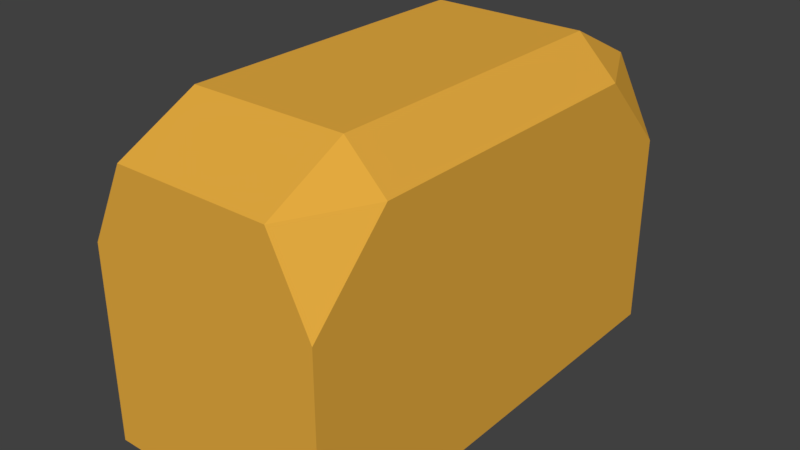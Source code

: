 # Source: Bread.blend  (saved by Blender 2.79.0; exported with 4.5.12 LTS)
import bpy
from mathutils import Matrix  # noqa: F401  (used for matrix-valued properties, if any)

bpy.ops.wm.read_factory_settings(use_empty=True)
scene = bpy.context.scene
scene.name = 'Scene'

# ---- collections
col_collection_1 = bpy.data.collections.new('Collection 1'); scene.collection.children.link(col_collection_1)

# ---- materials (node trees are filled in below, after node groups)
mat_bread_mat = bpy.data.materials.new('Bread Mat')
mat_bread_mat.alpha_threshold = 0.0
mat_bread_mat.use_transparent_shadow = False
mat_bread_mat.diffuse_color = (0.8, 0.4169, 0.05222, 1.0)
mat_bread_mat.roughness = 0.5
mat_bread_mat.line_color = (0.0, 0.0, 0.0, 1.0)

# ---- material node trees

# ---- world
world_world = bpy.data.worlds.new('World'); scene.world = world_world
world_world.color = (0.05088, 0.05088, 0.05088)
world_world.use_sun_shadow = False
world_world.sun_shadow_jitter_overblur = 0.0
world_world.cycles.sampling_method = 'MANUAL'

# ---- meshes
me_cube = bpy.data.meshes.new('Cube')
me_cube.from_pydata([(1.0, 1.0, -1.283), (1.0, -1.0, -1.283), (-1.0, -1.0, -1.283), (-1.0, 1.0, -1.283), (1.0, 0.6615, 1.056), (1.0, 1.0, 0.3785), (0.6615, 1.0, 1.056), (1.0, -0.6615, 1.056), (0.6615, -1.0, 1.056), (1.0, -1.0, 0.3785), (-0.6615, -1.0, 1.056), (-1.0, -0.6615, 1.056), (-1.0, -1.0, 0.3785), (-0.6615, 1.0, 1.056), (-1.0, 1.0, 0.3785), (-1.0, 0.6615, 1.056), (1.0, 0.6615, 1.056), (0.6615, 1.0, 1.056), (0.6615, 0.6615, 1.394), (1.0, -0.6615, 1.056), (0.6615, -0.6615, 1.394), (0.6615, -1.0, 1.056), (-0.6615, -1.0, 1.056), (-0.6615, -0.6615, 1.394), (-1.0, -0.6615, 1.056), (-0.6615, 1.0, 1.056), (-1.0, 0.6615, 1.056), (-0.6615, 0.6615, 1.394), (-0.6667, 1.0, -1.283), (-0.6667, -1.0, -1.283), (-0.6667, 1.0, 0.3785), (-0.441, 1.0, 1.056), (-0.441, -1.0, 1.056), (-0.6667, -1.0, 0.3785), (-0.441, 1.0, 1.056), (-0.441, 0.6615, 1.394), (-0.441, -0.6615, 1.394), (-0.441, -1.0, 1.056), (0.4686, 1.0, 1.056), (0.7083, -1.0, 0.3785), (0.4686, 0.6615, 1.394), (0.4686, -1.0, 1.056), (0.7083, 1.0, -1.283), (0.7083, -1.0, -1.283), (0.7083, 1.0, 0.3785), (0.4686, -1.0, 1.056), (0.4686, 1.0, 1.056), (0.4686, -0.6615, 1.394), (1.0, 1.0, -1.015), (-1.0, 1.0, -1.015), (1.0, -1.0, -1.015), (-1.0, -1.0, -1.015), (-0.6667, 1.0, -1.015), (-0.6667, -1.0, -1.015), (0.7083, -1.0, -1.015), (0.7083, 1.0, -1.015), (0.8544, 1.0, 0.6697), (-0.8544, 1.0, 0.6697), (-0.5696, 1.0, 0.6697), (0.6052, 1.0, 0.6697)], [], [(28, 29, 2, 3), (7, 4, 16, 19), (31, 13, 25, 34), (45, 8, 21, 41), (15, 11, 24, 26), (48, 5, 9, 50), (51, 12, 14, 49), (53, 33, 12, 51), (35, 27, 23, 36), (4, 5, 56, 6), (7, 8, 9), (10, 11, 12), (13, 57, 14, 15), (16, 17, 18), (19, 20, 21), (22, 23, 24), (25, 26, 27), (4, 7, 9, 5), (58, 57, 13, 31), (32, 10, 12, 33), (11, 15, 14, 12), (18, 20, 19, 16), (34, 25, 27, 35), (36, 23, 22, 37), (23, 27, 26, 24), (15, 26, 25, 13), (16, 4, 6, 17), (7, 19, 21, 8), (24, 11, 10, 22), (52, 28, 3, 49), (55, 42, 28, 52), (47, 36, 37, 41), (46, 34, 35, 40), (45, 32, 33, 39), (59, 58, 31, 38), (40, 35, 36, 47), (54, 39, 33, 53), (10, 32, 37, 22), (38, 31, 34, 46), (42, 43, 29, 28), (0, 1, 43, 42), (6, 38, 46, 17), (50, 9, 39, 54), (18, 40, 47, 20), (56, 59, 38, 6), (8, 45, 39, 9), (17, 46, 40, 18), (20, 47, 41, 21), (48, 0, 42, 55), (32, 45, 41, 37), (5, 48, 55, 44), (1, 50, 54, 43), (43, 54, 53, 29), (44, 55, 52, 30), (30, 52, 49, 14), (29, 53, 51, 2), (2, 51, 49, 3), (0, 48, 50, 1), (5, 44, 59, 56), (44, 30, 58, 59), (30, 14, 57, 58)])
me_cube.materials.append(mat_bread_mat)
me_cube.use_remesh_preserve_volume = False
me_cube.use_remesh_preserve_attributes = False
me_cube.use_mirror_vertex_groups = False
me_cube.update()

# ---- objects
ob_cube = bpy.data.objects.new('Cube', me_cube)

# ---- transforms, parenting, visibility, modifiers, constraints
ob_cube.location = (0.7716, 1.078, 0.9483)
ob_cube.scale = (0.7228, 1.435, 0.7228)
ob_cube.lock_rotations_4d = False
ob_cube.empty_display_type = 'ARROWS'
ob_cube.lineart.crease_threshold = 0.0

# ---- collection membership
col_collection_1.objects.link(ob_cube)

# ---- scene / render settings (as saved in the file)
scene.frame_start = 1; scene.frame_end = 250; scene.frame_set(1)
scene.render.engine = 'BLENDER_EEVEE_NEXT'
scene.render.resolution_percentage = 50
scene.render.dither_intensity = 0.0
scene.cycles.use_denoising = False
scene.cycles.samples = 128
scene.cycles.sampling_pattern = 'TABULATED_SOBOL'
scene.cycles.use_adaptive_sampling = False
scene.cycles.use_light_tree = False
scene.cycles.blur_glossy = 0.0
scene.cycles.sample_clamp_indirect = 0.0
scene.view_settings.view_transform = 'Standard'
bpy.context.view_layer.update()

# ---- added for rendering (the .blend has no active camera and no usable light): camera, sun
cam_auto = bpy.data.cameras.new('AutoCamera')
cam_auto.lens = 50.0
cam_auto.sensor_width = 36.0
cam_auto.clip_end = 1000.0
ob_auto_camera = bpy.data.objects.new('AutoCamera', cam_auto)
scene.collection.objects.link(ob_auto_camera)
ob_auto_camera.location = (4.24214, -3.08716, 3.76493)
ob_auto_camera.rotation_euler = (1.09748, -7.21219e-08, 0.694738)
scene.camera = ob_auto_camera
light_auto_sun = bpy.data.lights.new('AutoSun', 'SUN')
light_auto_sun.energy = 3.0
light_auto_sun.angle = 0.0523599
ob_auto_sun = bpy.data.objects.new('AutoSun', light_auto_sun)
scene.collection.objects.link(ob_auto_sun)
ob_auto_sun.rotation_euler = (0.872665, 0.174533, 0.523599)
bpy.context.view_layer.update()
